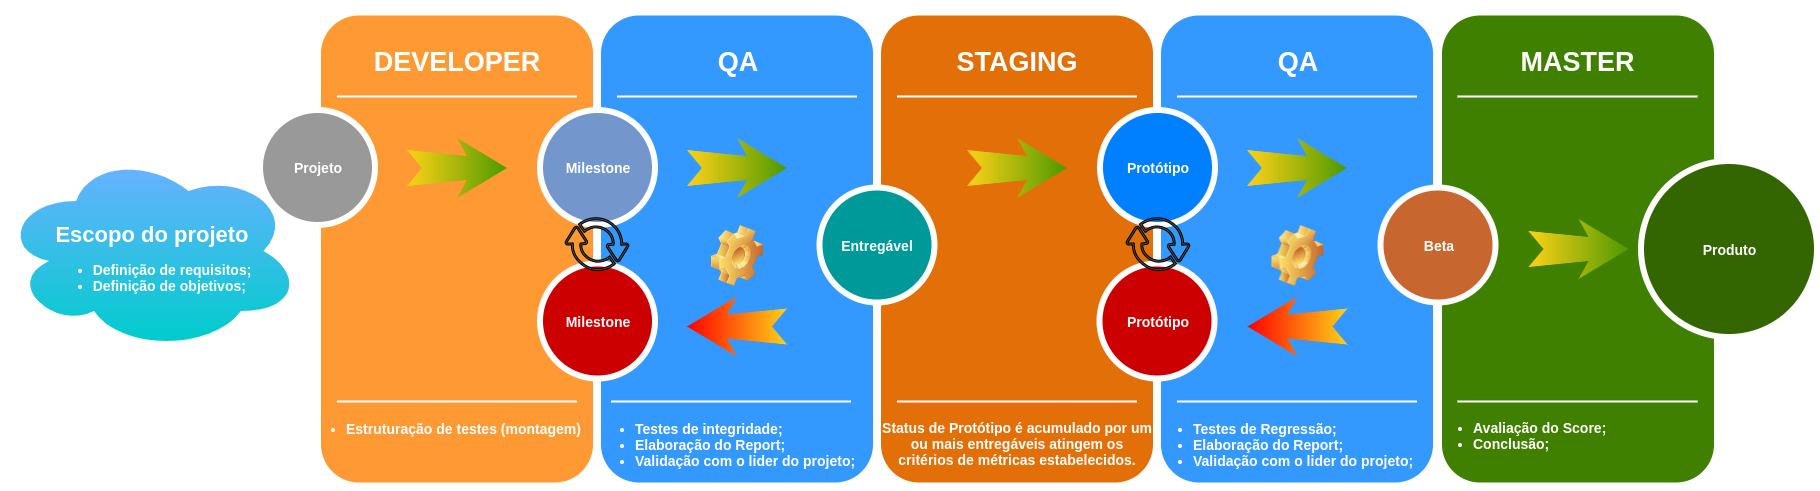

The diagram above was exported from draw.io. Its source (the exported page's mxGraphModel, read from the mxfile embedded in the PNG):
<mxGraphModel dx="3033.5" dy="506" grid="1" gridSize="10" guides="1" tooltips="1" connect="1" arrows="1" fold="1" page="1" pageScale="1.5" pageWidth="1169" pageHeight="826" background="#ffffff" math="0" shadow="0">
  <root>
    <mxCell id="0" />
    <mxCell id="1" parent="0" />
    <mxCell id="60da8b9f42644d3a-2" value="" style="whiteSpace=wrap;html=1;rounded=1;shadow=0;strokeWidth=8;fontSize=20;align=center;fillColor=#FF9933;strokeColor=#FFFFFF;" parent="1" vertex="1">
      <mxGeometry x="312" y="405" width="280" height="475" as="geometry" />
    </mxCell>
    <mxCell id="60da8b9f42644d3a-3" value="DEVELOPER" style="text;html=1;strokeColor=none;fillColor=none;align=center;verticalAlign=middle;whiteSpace=wrap;rounded=0;shadow=0;fontSize=27;fontColor=#FFFFFF;fontStyle=1" parent="1" vertex="1">
      <mxGeometry x="312" y="425" width="280" height="60" as="geometry" />
    </mxCell>
    <mxCell id="60da8b9f42644d3a-4" value="&lt;ul&gt;&lt;li&gt;&lt;span style=&quot;&quot;&gt;Estruturação de testes (montagem)&lt;/span&gt;&lt;br&gt;&lt;/li&gt;&lt;/ul&gt;" style="text;html=1;strokeColor=none;fillColor=none;align=left;verticalAlign=top;whiteSpace=wrap;rounded=0;shadow=0;fontSize=14;fontColor=#FFFFFF;fontStyle=1" parent="1" vertex="1">
      <mxGeometry x="300" y="794" width="282" height="90" as="geometry" />
    </mxCell>
    <mxCell id="60da8b9f42644d3a-6" value="" style="line;strokeWidth=2;html=1;rounded=0;shadow=0;fontSize=27;align=center;fillColor=none;strokeColor=#FFFFFF;" parent="1" vertex="1">
      <mxGeometry x="332" y="485" width="240" height="10" as="geometry" />
    </mxCell>
    <mxCell id="zJ9GLxwwRBnd9nAWe4-A-1" value="" style="line;strokeWidth=2;html=1;rounded=0;shadow=0;fontSize=27;align=center;fillColor=none;strokeColor=#FFFFFF;" parent="1" vertex="1">
      <mxGeometry x="332" y="395" width="240" height="10" as="geometry" />
    </mxCell>
    <mxCell id="60da8b9f42644d3a-7" value="" style="line;strokeWidth=2;html=1;rounded=0;shadow=0;fontSize=27;align=center;fillColor=none;strokeColor=#FFFFFF;" parent="1" vertex="1">
      <mxGeometry x="332" y="790" width="240" height="10" as="geometry" />
    </mxCell>
    <mxCell id="60da8b9f42644d3a-8" value="Projeto" style="ellipse;whiteSpace=wrap;html=1;rounded=0;shadow=0;strokeWidth=6;fontSize=14;align=center;fillColor=#999999;strokeColor=#FFFFFF;fontColor=#FFFFFF;fontStyle=1" parent="1" vertex="1">
      <mxGeometry x="255" y="503.5" width="115" height="115" as="geometry" />
    </mxCell>
    <mxCell id="60da8b9f42644d3a-9" value="" style="html=1;shadow=0;dashed=0;align=center;verticalAlign=middle;shape=mxgraph.arrows2.stylisedArrow;dy=0.6;dx=40;notch=15;feather=0.4;rounded=0;strokeWidth=1;fontSize=27;strokeColor=none;fillColor=#FED217;gradientColor=#4D9900;gradientDirection=east;" parent="1" vertex="1">
      <mxGeometry x="402" y="531.5" width="100" height="60" as="geometry" />
    </mxCell>
    <mxCell id="60da8b9f42644d3a-17" value="" style="whiteSpace=wrap;html=1;rounded=1;shadow=0;strokeWidth=8;fontSize=20;align=center;fillColor=#3399FF;strokeColor=#FFFFFF;gradientColor=none;" parent="1" vertex="1">
      <mxGeometry x="592" y="405" width="280" height="475" as="geometry" />
    </mxCell>
    <mxCell id="60da8b9f42644d3a-18" value="QA" style="text;html=1;strokeColor=none;fillColor=none;align=center;verticalAlign=middle;whiteSpace=wrap;rounded=0;shadow=0;fontSize=27;fontColor=#FFFFFF;fontStyle=1" parent="1" vertex="1">
      <mxGeometry x="592" y="425" width="280" height="60" as="geometry" />
    </mxCell>
    <mxCell id="60da8b9f42644d3a-20" value="" style="line;strokeWidth=2;html=1;rounded=0;shadow=0;fontSize=27;align=center;fillColor=none;strokeColor=#FFFFFF;" parent="1" vertex="1">
      <mxGeometry x="612" y="485" width="240" height="10" as="geometry" />
    </mxCell>
    <mxCell id="60da8b9f42644d3a-21" value="" style="line;strokeWidth=2;html=1;rounded=0;shadow=0;fontSize=27;align=center;fillColor=none;strokeColor=#FFFFFF;" parent="1" vertex="1">
      <mxGeometry x="606" y="790" width="240" height="10" as="geometry" />
    </mxCell>
    <mxCell id="60da8b9f42644d3a-22" value="Milestone" style="ellipse;whiteSpace=wrap;html=1;rounded=0;shadow=0;strokeWidth=6;fontSize=14;align=center;fillColor=#7397CC;strokeColor=#FFFFFF;fontColor=#FFFFFF;fontStyle=1" parent="1" vertex="1">
      <mxGeometry x="535" y="503.5" width="115" height="115" as="geometry" />
    </mxCell>
    <mxCell id="60da8b9f42644d3a-23" value="" style="html=1;shadow=0;dashed=0;align=center;verticalAlign=middle;shape=mxgraph.arrows2.stylisedArrow;dy=0.6;dx=40;notch=15;feather=0.4;rounded=0;strokeWidth=1;fontSize=27;strokeColor=none;fillColor=#FED217;gradientColor=#4D9900;gradientDirection=east;" parent="1" vertex="1">
      <mxGeometry x="682" y="531.5" width="100" height="60" as="geometry" />
    </mxCell>
    <mxCell id="60da8b9f42644d3a-24" value="" style="whiteSpace=wrap;html=1;rounded=1;shadow=0;strokeWidth=8;fontSize=20;align=center;fillColor=#E36F09;strokeColor=#FFFFFF;" parent="1" vertex="1">
      <mxGeometry x="872" y="405" width="280" height="475" as="geometry" />
    </mxCell>
    <mxCell id="60da8b9f42644d3a-25" value="STAGING" style="text;html=1;strokeColor=none;fillColor=none;align=center;verticalAlign=middle;whiteSpace=wrap;rounded=0;shadow=0;fontSize=27;fontColor=#FFFFFF;fontStyle=1" parent="1" vertex="1">
      <mxGeometry x="872" y="425" width="280" height="60" as="geometry" />
    </mxCell>
    <mxCell id="60da8b9f42644d3a-27" value="" style="line;strokeWidth=2;html=1;rounded=0;shadow=0;fontSize=27;align=center;fillColor=none;strokeColor=#FFFFFF;" parent="1" vertex="1">
      <mxGeometry x="892" y="485" width="240" height="10" as="geometry" />
    </mxCell>
    <mxCell id="60da8b9f42644d3a-28" value="" style="line;strokeWidth=2;html=1;rounded=0;shadow=0;fontSize=27;align=center;fillColor=none;strokeColor=#FFFFFF;" parent="1" vertex="1">
      <mxGeometry x="892" y="790" width="240" height="10" as="geometry" />
    </mxCell>
    <mxCell id="60da8b9f42644d3a-29" value="Entregável" style="ellipse;whiteSpace=wrap;html=1;rounded=0;shadow=0;strokeWidth=6;fontSize=14;align=center;fillColor=#009999;strokeColor=#FFFFFF;fontColor=#FFFFFF;fontStyle=1" parent="1" vertex="1">
      <mxGeometry x="814.5" y="581" width="115" height="115" as="geometry" />
    </mxCell>
    <mxCell id="60da8b9f42644d3a-30" value="" style="html=1;shadow=0;dashed=0;align=center;verticalAlign=middle;shape=mxgraph.arrows2.stylisedArrow;dy=0.6;dx=40;notch=15;feather=0.4;rounded=0;strokeWidth=1;fontSize=27;strokeColor=none;fillColor=#FED217;gradientColor=#4D9900;gradientDirection=east;" parent="1" vertex="1">
      <mxGeometry x="962" y="531.5" width="100" height="60" as="geometry" />
    </mxCell>
    <mxCell id="60da8b9f42644d3a-31" value="" style="whiteSpace=wrap;html=1;rounded=1;shadow=0;strokeWidth=8;fontSize=20;align=center;fillColor=#3399FF;strokeColor=#FFFFFF;" parent="1" vertex="1">
      <mxGeometry x="1152" y="405" width="280" height="475" as="geometry" />
    </mxCell>
    <mxCell id="60da8b9f42644d3a-32" value="QA" style="text;html=1;strokeColor=none;fillColor=none;align=center;verticalAlign=middle;whiteSpace=wrap;rounded=0;shadow=0;fontSize=27;fontColor=#FFFFFF;fontStyle=1" parent="1" vertex="1">
      <mxGeometry x="1152" y="425" width="280" height="60" as="geometry" />
    </mxCell>
    <mxCell id="60da8b9f42644d3a-34" value="" style="line;strokeWidth=2;html=1;rounded=0;shadow=0;fontSize=27;align=center;fillColor=none;strokeColor=#FFFFFF;" parent="1" vertex="1">
      <mxGeometry x="1172" y="485" width="240" height="10" as="geometry" />
    </mxCell>
    <mxCell id="60da8b9f42644d3a-35" value="" style="line;strokeWidth=2;html=1;rounded=0;shadow=0;fontSize=27;align=center;fillColor=none;strokeColor=#FFFFFF;" parent="1" vertex="1">
      <mxGeometry x="1172" y="790" width="240" height="10" as="geometry" />
    </mxCell>
    <mxCell id="60da8b9f42644d3a-36" value="Protótipo" style="ellipse;whiteSpace=wrap;html=1;rounded=0;shadow=0;strokeWidth=6;fontSize=14;align=center;fillColor=#007FFF;strokeColor=#FFFFFF;fontColor=#FFFFFF;fontStyle=1" parent="1" vertex="1">
      <mxGeometry x="1095" y="503.5" width="115" height="115" as="geometry" />
    </mxCell>
    <mxCell id="60da8b9f42644d3a-37" value="" style="html=1;shadow=0;dashed=0;align=center;verticalAlign=middle;shape=mxgraph.arrows2.stylisedArrow;dy=0.6;dx=40;notch=15;feather=0.4;rounded=0;strokeWidth=1;fontSize=27;strokeColor=none;fillColor=#FED217;gradientColor=#4D9900;gradientDirection=east;" parent="1" vertex="1">
      <mxGeometry x="1242" y="531.5" width="100" height="60" as="geometry" />
    </mxCell>
    <mxCell id="zJ9GLxwwRBnd9nAWe4-A-10" value="" style="whiteSpace=wrap;html=1;rounded=1;shadow=0;strokeWidth=8;fontSize=20;align=center;fillColor=#408000;strokeColor=#FFFFFF;" parent="1" vertex="1">
      <mxGeometry x="1433" y="405" width="280" height="475" as="geometry" />
    </mxCell>
    <mxCell id="zJ9GLxwwRBnd9nAWe4-A-11" value="MASTER" style="text;html=1;strokeColor=none;fillColor=none;align=center;verticalAlign=middle;whiteSpace=wrap;rounded=0;shadow=0;fontSize=27;fontColor=#FFFFFF;fontStyle=1" parent="1" vertex="1">
      <mxGeometry x="1432.5" y="425" width="280" height="60" as="geometry" />
    </mxCell>
    <mxCell id="zJ9GLxwwRBnd9nAWe4-A-13" value="" style="line;strokeWidth=2;html=1;rounded=0;shadow=0;fontSize=27;align=center;fillColor=none;strokeColor=#FFFFFF;" parent="1" vertex="1">
      <mxGeometry x="1452.5" y="485" width="240" height="10" as="geometry" />
    </mxCell>
    <mxCell id="zJ9GLxwwRBnd9nAWe4-A-14" value="" style="line;strokeWidth=2;html=1;rounded=0;shadow=0;fontSize=27;align=center;fillColor=none;strokeColor=#FFFFFF;" parent="1" vertex="1">
      <mxGeometry x="1452.5" y="790" width="240" height="10" as="geometry" />
    </mxCell>
    <mxCell id="zJ9GLxwwRBnd9nAWe4-A-15" value="" style="html=1;shadow=0;dashed=0;align=center;verticalAlign=middle;shape=mxgraph.arrows2.stylisedArrow;dy=0.6;dx=40;notch=15;feather=0.4;rounded=0;strokeWidth=1;fontSize=27;strokeColor=none;fillColor=#FED217;gradientColor=#4D9900;gradientDirection=east;" parent="1" vertex="1">
      <mxGeometry x="1523.5" y="612.5" width="100" height="60" as="geometry" />
    </mxCell>
    <mxCell id="60da8b9f42644d3a-38" value="Beta" style="ellipse;whiteSpace=wrap;html=1;rounded=0;shadow=0;strokeWidth=6;fontSize=14;align=center;fillColor=#C7662E;strokeColor=#FFFFFF;fontColor=#FFFFFF;fontStyle=1" parent="1" vertex="1">
      <mxGeometry x="1375.5" y="581" width="115" height="115" as="geometry" />
    </mxCell>
    <mxCell id="zJ9GLxwwRBnd9nAWe4-A-16" value="Produto" style="ellipse;whiteSpace=wrap;html=1;rounded=0;shadow=0;strokeWidth=6;fontSize=14;align=center;fillColor=#336600;strokeColor=#FFFFFF;fontColor=#FFFFFF;fontStyle=1" parent="1" vertex="1">
      <mxGeometry x="1636" y="554.5" width="176" height="176" as="geometry" />
    </mxCell>
    <mxCell id="zJ9GLxwwRBnd9nAWe4-A-18" value="" style="shape=image;html=1;verticalLabelPosition=bottom;labelBackgroundColor=#ffffff;verticalAlign=top;imageAspect=1;aspect=fixed;image=img/clipart/Gear_128x128.png;fillColor=#FED217;gradientColor=#4D9900;" parent="1" vertex="1">
      <mxGeometry x="706.5" y="619" width="52" height="61" as="geometry" />
    </mxCell>
    <mxCell id="zJ9GLxwwRBnd9nAWe4-A-19" value="" style="html=1;shadow=0;dashed=0;align=center;verticalAlign=middle;shape=mxgraph.arrows2.stylisedArrow;dy=0.6;dx=40;notch=15;feather=0.4;rounded=0;strokeWidth=1;fontSize=27;strokeColor=none;fillColor=#FED217;gradientColor=#FF0000;gradientDirection=east;flipH=1;" parent="1" vertex="1">
      <mxGeometry x="682" y="690" width="100" height="60" as="geometry" />
    </mxCell>
    <mxCell id="zJ9GLxwwRBnd9nAWe4-A-20" value="" style="shape=image;html=1;verticalLabelPosition=bottom;labelBackgroundColor=#ffffff;verticalAlign=top;imageAspect=1;aspect=fixed;image=img/clipart/Gear_128x128.png;fillColor=#FED217;gradientColor=#4D9900;" parent="1" vertex="1">
      <mxGeometry x="1267" y="619" width="52" height="61" as="geometry" />
    </mxCell>
    <mxCell id="zJ9GLxwwRBnd9nAWe4-A-21" value="" style="html=1;shadow=0;dashed=0;align=center;verticalAlign=middle;shape=mxgraph.arrows2.stylisedArrow;dy=0.6;dx=40;notch=15;feather=0.4;rounded=0;strokeWidth=1;fontSize=27;strokeColor=none;fillColor=#FED217;gradientColor=#FF0000;gradientDirection=east;flipH=1;" parent="1" vertex="1">
      <mxGeometry x="1242.5" y="690" width="100" height="60" as="geometry" />
    </mxCell>
    <mxCell id="zJ9GLxwwRBnd9nAWe4-A-23" value="&lt;ul&gt;&lt;li&gt;Testes de Regressão;&lt;/li&gt;&lt;li&gt;Elaboração do Report;&lt;/li&gt;&lt;li&gt;Validação com o lider do projeto;&lt;/li&gt;&lt;/ul&gt;" style="text;html=1;strokeColor=none;fillColor=none;align=left;verticalAlign=top;whiteSpace=wrap;rounded=0;shadow=0;fontSize=14;fontColor=#FFFFFF;fontStyle=1" parent="1" vertex="1">
      <mxGeometry x="1146" y="794" width="280" height="90" as="geometry" />
    </mxCell>
    <mxCell id="zJ9GLxwwRBnd9nAWe4-A-24" value="&lt;ul&gt;&lt;li&gt;&lt;span&gt;Testes de integridade;&lt;/span&gt;&lt;/li&gt;&lt;li&gt;&lt;span&gt;Elaboração do Report;&lt;/span&gt;&lt;/li&gt;&lt;li&gt;&lt;span&gt;Validação com o lider do projeto;&lt;/span&gt;&lt;/li&gt;&lt;/ul&gt;" style="text;html=1;strokeColor=none;fillColor=none;align=left;verticalAlign=top;whiteSpace=wrap;rounded=0;shadow=0;fontSize=14;fontColor=#FFFFFF;fontStyle=1" parent="1" vertex="1">
      <mxGeometry x="588" y="794" width="272" height="90" as="geometry" />
    </mxCell>
    <mxCell id="3vy0l0NiZ-jXGW9pl-vn-1" value="&lt;b style=&quot;color: rgb(255 , 255 , 255) ; font-size: 22px ; white-space: normal&quot;&gt;&lt;br&gt;Escopo do projeto&lt;br&gt;&lt;/b&gt;&lt;ul style=&quot;color: rgb(255 , 255 , 255) ; font-size: 14px ; text-align: left&quot;&gt;&lt;li&gt;&lt;b&gt;Definição de requisitos;&lt;/b&gt;&lt;/li&gt;&lt;li&gt;&lt;b&gt;Definição de objetivos;&lt;/b&gt;&lt;/li&gt;&lt;/ul&gt;" style="ellipse;shape=cloud;whiteSpace=wrap;html=1;gradientColor=#00CCCC;fillColor=#66B2FF;strokeColor=none;fontSize=22;" parent="1" vertex="1">
      <mxGeometry x="-4" y="544.5" width="300" height="200" as="geometry" />
    </mxCell>
    <mxCell id="3vy0l0NiZ-jXGW9pl-vn-3" value="Milestone" style="ellipse;whiteSpace=wrap;html=1;rounded=0;shadow=0;strokeWidth=6;fontSize=14;align=center;fillColor=#CC0000;strokeColor=#FFFFFF;fontColor=#FFFFFF;fontStyle=1" parent="1" vertex="1">
      <mxGeometry x="535" y="657" width="115" height="115" as="geometry" />
    </mxCell>
    <mxCell id="3vy0l0NiZ-jXGW9pl-vn-4" value="Protótipo" style="ellipse;whiteSpace=wrap;html=1;rounded=0;shadow=0;strokeWidth=6;fontSize=14;align=center;fillColor=#CC0000;strokeColor=#FFFFFF;fontColor=#FFFFFF;fontStyle=1" parent="1" vertex="1">
      <mxGeometry x="1094.5" y="657" width="115" height="115" as="geometry" />
    </mxCell>
    <mxCell id="3vy0l0NiZ-jXGW9pl-vn-7" value="" style="pointerEvents=1;shadow=0;dashed=0;html=1;strokeColor=#000000;fillColor=#4D4D4D;aspect=fixed;labelPosition=center;verticalLabelPosition=bottom;verticalAlign=top;align=center;outlineConnect=0;shape=mxgraph.vvd.business_continuity_data_protection;fontSize=22;fontColor=#FFFF00;rotation=0;flipH=1;gradientColor=none;" parent="1" vertex="1">
      <mxGeometry x="1121" y="611" width="64" height="55" as="geometry" />
    </mxCell>
    <mxCell id="3vy0l0NiZ-jXGW9pl-vn-8" value="" style="pointerEvents=1;shadow=0;dashed=0;html=1;strokeColor=#000000;fillColor=#4D4D4D;aspect=fixed;labelPosition=center;verticalLabelPosition=bottom;verticalAlign=top;align=center;outlineConnect=0;shape=mxgraph.vvd.business_continuity_data_protection;fontSize=22;fontColor=#FFFF00;rotation=0;flipH=1;gradientColor=none;" parent="1" vertex="1">
      <mxGeometry x="560" y="611" width="64" height="55" as="geometry" />
    </mxCell>
    <mxCell id="RFTKTjAElTNhWE3iUsvV-5" value="&lt;ul&gt;&lt;li&gt;Avaliação do Score;&lt;/li&gt;&lt;li&gt;Conclusão;&lt;/li&gt;&lt;/ul&gt;" style="text;html=1;strokeColor=none;fillColor=none;align=left;verticalAlign=top;whiteSpace=wrap;rounded=0;shadow=0;fontSize=14;fontColor=#FFFFFF;fontStyle=1" vertex="1" parent="1">
      <mxGeometry x="1426" y="793" width="280" height="90" as="geometry" />
    </mxCell>
    <mxCell id="RFTKTjAElTNhWE3iUsvV-6" value="Status de Protótipo é acumulado por um ou mais entregáveis atingem os critérios de métricas estabelecidos." style="text;html=1;strokeColor=none;fillColor=none;align=center;verticalAlign=middle;whiteSpace=wrap;rounded=0;shadow=0;fontSize=14;fontColor=#FFFFFF;fontStyle=1" vertex="1" parent="1">
      <mxGeometry x="876" y="792" width="272" height="90" as="geometry" />
    </mxCell>
  </root>
</mxGraphModel>